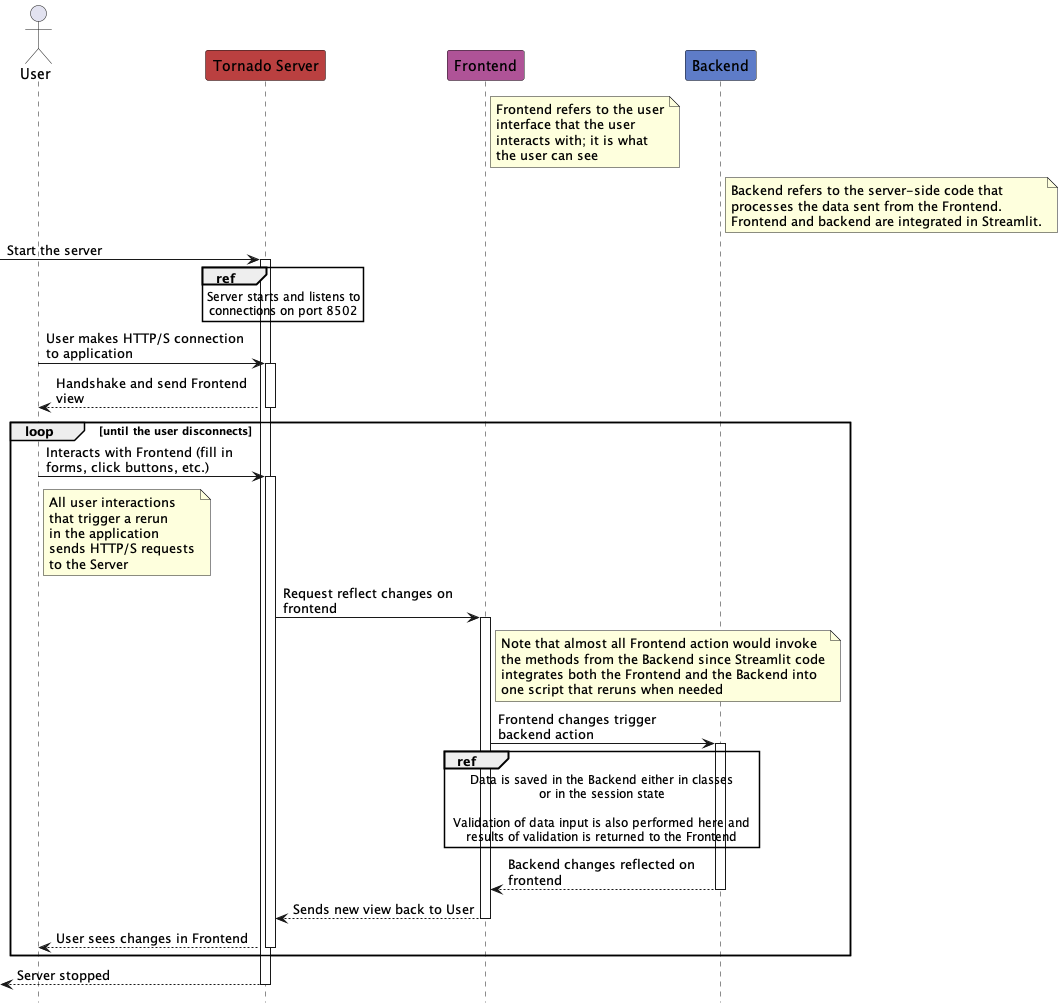

The diagram above was rendered by PlantUML. Its source (embedded in the PNG):
@startuml
'Hide the boxes at the bottom of the bottom of the diagram
hide footbox
autoactivate on

skinparam maxMessageSize 200

!define SERVER_COLOUR #BA4040
!define FRONTEND_COLOUR #AF5397
!define BACKEND_COLOUR #5E7CC8


actor User as User
participant "Tornado Server" as Server SERVER_COLOUR
participant "Frontend" as Frontend FRONTEND_COLOUR
participant "Backend" as Backend BACKEND_COLOUR

note right of Frontend
    Frontend refers to the user
    interface that the user
    interacts with; it is what
    the user can see
end note

note right of Backend
    Backend refers to the server-side code that
    processes the data sent from the Frontend.
    Frontend and backend are integrated in Streamlit.
end note

[-> Server : Start the server
ref over Server
    Server starts and listens to
    connections on port 8502
end ref

User -> Server : User makes HTTP/S connection to application
return Handshake and send Frontend view

loop until the user disconnects
    User -> Server : Interacts with Frontend (fill in forms, click buttons, etc.)

    note right of User
        All user interactions
        that trigger a rerun
        in the application
        sends HTTP/S requests
        to the Server
    end note

    Server -> Frontend : Request reflect changes on frontend

    note right of Frontend
        Note that almost all Frontend action would invoke
        the methods from the Backend since Streamlit code
        integrates both the Frontend and the Backend into
        one script that reruns when needed
    end note

    Frontend -> Backend: Frontend changes trigger backend action
    ref over Backend, Frontend
        Data is saved in the Backend either in classes
        or in the session state

        Validation of data input is also performed here and
        results of validation is returned to the Frontend
    end ref

    return Backend changes reflected on frontend
    return Sends new view back to User
    return User sees changes in Frontend
end loop
return Server stopped
@enduml